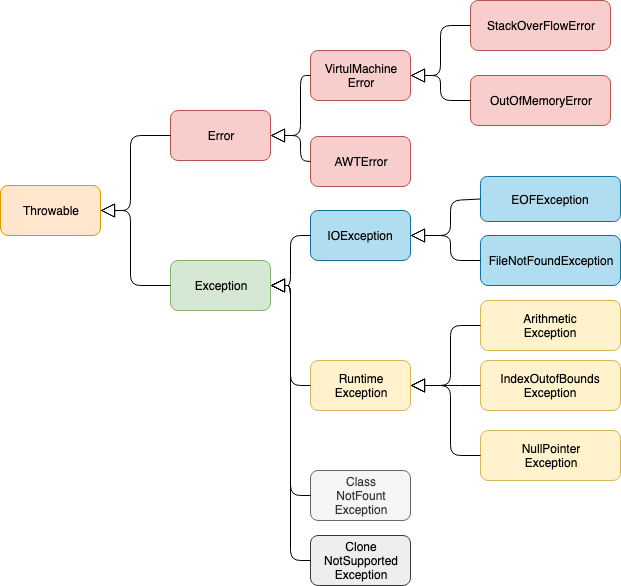

The diagram above was exported from draw.io. Its source (the exported page's mxGraphModel, read from the mxfile embedded in the PNG):
<mxGraphModel dx="1426" dy="779" grid="1" gridSize="10" guides="1" tooltips="1" connect="1" arrows="1" fold="1" page="1" pageScale="1" pageWidth="900" pageHeight="500" math="0" shadow="0">
  <root>
    <mxCell id="0" />
    <mxCell id="1" parent="0" />
    <mxCell id="RilFzDgQLFg-KoJI1Z2b-1" value="Throwable" style="rounded=1;whiteSpace=wrap;html=1;fillColor=#ffe6cc;strokeColor=#d79b00;" vertex="1" parent="1">
      <mxGeometry x="50" y="215" width="100" height="50" as="geometry" />
    </mxCell>
    <mxCell id="RilFzDgQLFg-KoJI1Z2b-3" value="Error" style="rounded=1;whiteSpace=wrap;html=1;fillColor=#f8cecc;strokeColor=#b85450;" vertex="1" parent="1">
      <mxGeometry x="220" y="140" width="100" height="50" as="geometry" />
    </mxCell>
    <mxCell id="RilFzDgQLFg-KoJI1Z2b-4" value="Exception" style="rounded=1;whiteSpace=wrap;html=1;fillColor=#d5e8d4;strokeColor=#82b366;" vertex="1" parent="1">
      <mxGeometry x="220" y="290" width="100" height="50" as="geometry" />
    </mxCell>
    <mxCell id="RilFzDgQLFg-KoJI1Z2b-6" value="" style="endArrow=block;endFill=0;endSize=12;html=1;exitX=0;exitY=0.5;exitDx=0;exitDy=0;entryX=1;entryY=0.5;entryDx=0;entryDy=0;" edge="1" parent="1" source="RilFzDgQLFg-KoJI1Z2b-3" target="RilFzDgQLFg-KoJI1Z2b-1">
      <mxGeometry width="160" relative="1" as="geometry">
        <mxPoint x="60" y="170" as="sourcePoint" />
        <mxPoint x="150" y="120" as="targetPoint" />
        <Array as="points">
          <mxPoint x="180" y="165" />
          <mxPoint x="180" y="240" />
        </Array>
      </mxGeometry>
    </mxCell>
    <mxCell id="RilFzDgQLFg-KoJI1Z2b-7" value="" style="endArrow=block;endFill=0;endSize=12;html=1;exitX=0;exitY=0.5;exitDx=0;exitDy=0;" edge="1" parent="1" source="RilFzDgQLFg-KoJI1Z2b-4">
      <mxGeometry width="160" relative="1" as="geometry">
        <mxPoint x="150" y="180" as="sourcePoint" />
        <mxPoint x="150" y="240" as="targetPoint" />
        <Array as="points">
          <mxPoint x="180" y="315" />
          <mxPoint x="180" y="240" />
        </Array>
      </mxGeometry>
    </mxCell>
    <mxCell id="RilFzDgQLFg-KoJI1Z2b-8" value="IOException" style="rounded=1;whiteSpace=wrap;html=1;fillColor=#b1ddf0;strokeColor=#10739e;" vertex="1" parent="1">
      <mxGeometry x="360" y="240" width="100" height="50" as="geometry" />
    </mxCell>
    <mxCell id="RilFzDgQLFg-KoJI1Z2b-9" value="Runtime&lt;br&gt;Exception" style="rounded=1;whiteSpace=wrap;html=1;fillColor=#fff2cc;strokeColor=#d6b656;" vertex="1" parent="1">
      <mxGeometry x="360" y="390" width="100" height="50" as="geometry" />
    </mxCell>
    <mxCell id="RilFzDgQLFg-KoJI1Z2b-10" value="Class&lt;br&gt;NotFount&lt;br&gt;Exception" style="rounded=1;whiteSpace=wrap;html=1;fillColor=#f5f5f5;strokeColor=#666666;fontColor=#333333;" vertex="1" parent="1">
      <mxGeometry x="360" y="500" width="100" height="50" as="geometry" />
    </mxCell>
    <mxCell id="RilFzDgQLFg-KoJI1Z2b-11" value="EOFException" style="rounded=1;whiteSpace=wrap;html=1;fillColor=#b1ddf0;strokeColor=#10739e;" vertex="1" parent="1">
      <mxGeometry x="530" y="206" width="140" height="45" as="geometry" />
    </mxCell>
    <mxCell id="RilFzDgQLFg-KoJI1Z2b-12" value="FileNotFoundException" style="rounded=1;whiteSpace=wrap;html=1;fillColor=#b1ddf0;strokeColor=#10739e;" vertex="1" parent="1">
      <mxGeometry x="530" y="265" width="140" height="50" as="geometry" />
    </mxCell>
    <mxCell id="RilFzDgQLFg-KoJI1Z2b-18" value="Clone&lt;br&gt;NotSupported&lt;br&gt;Exception" style="rounded=1;whiteSpace=wrap;html=1;fillColor=#eeeeee;strokeColor=#36393d;" vertex="1" parent="1">
      <mxGeometry x="360" y="565" width="100" height="50" as="geometry" />
    </mxCell>
    <mxCell id="RilFzDgQLFg-KoJI1Z2b-19" value="" style="endArrow=block;endFill=0;endSize=12;html=1;exitX=0;exitY=0.5;exitDx=0;exitDy=0;entryX=1;entryY=0.5;entryDx=0;entryDy=0;" edge="1" parent="1" source="RilFzDgQLFg-KoJI1Z2b-11" target="RilFzDgQLFg-KoJI1Z2b-8">
      <mxGeometry width="160" relative="1" as="geometry">
        <mxPoint x="230" y="175" as="sourcePoint" />
        <mxPoint x="160" y="250" as="targetPoint" />
        <Array as="points">
          <mxPoint x="500" y="230" />
          <mxPoint x="500" y="265" />
        </Array>
      </mxGeometry>
    </mxCell>
    <mxCell id="RilFzDgQLFg-KoJI1Z2b-20" value="" style="endArrow=block;endFill=0;endSize=12;html=1;exitX=0;exitY=0.5;exitDx=0;exitDy=0;entryX=1;entryY=0.5;entryDx=0;entryDy=0;" edge="1" parent="1" source="RilFzDgQLFg-KoJI1Z2b-12" target="RilFzDgQLFg-KoJI1Z2b-8">
      <mxGeometry width="160" relative="1" as="geometry">
        <mxPoint x="540" y="240" as="sourcePoint" />
        <mxPoint x="460" y="270" as="targetPoint" />
        <Array as="points">
          <mxPoint x="500" y="290" />
          <mxPoint x="500" y="265" />
        </Array>
      </mxGeometry>
    </mxCell>
    <mxCell id="RilFzDgQLFg-KoJI1Z2b-21" value="Arithmetic&lt;br&gt;Exception" style="rounded=1;whiteSpace=wrap;html=1;fillColor=#fff2cc;strokeColor=#d6b656;" vertex="1" parent="1">
      <mxGeometry x="530" y="330" width="140" height="50" as="geometry" />
    </mxCell>
    <mxCell id="RilFzDgQLFg-KoJI1Z2b-22" value="IndexOutofBounds&lt;br&gt;Exception" style="rounded=1;whiteSpace=wrap;html=1;fillColor=#fff2cc;strokeColor=#d6b656;" vertex="1" parent="1">
      <mxGeometry x="530" y="390" width="140" height="50" as="geometry" />
    </mxCell>
    <mxCell id="RilFzDgQLFg-KoJI1Z2b-23" value="NullPointer&lt;br&gt;Exception" style="rounded=1;whiteSpace=wrap;html=1;fillColor=#fff2cc;strokeColor=#d6b656;" vertex="1" parent="1">
      <mxGeometry x="530" y="460" width="140" height="50" as="geometry" />
    </mxCell>
    <mxCell id="RilFzDgQLFg-KoJI1Z2b-24" value="VirtulMachine&lt;br&gt;Error" style="rounded=1;whiteSpace=wrap;html=1;fillColor=#f8cecc;strokeColor=#b85450;" vertex="1" parent="1">
      <mxGeometry x="360" y="80" width="100" height="50" as="geometry" />
    </mxCell>
    <mxCell id="RilFzDgQLFg-KoJI1Z2b-25" value="AWTError" style="rounded=1;whiteSpace=wrap;html=1;fillColor=#f8cecc;strokeColor=#b85450;" vertex="1" parent="1">
      <mxGeometry x="360" y="166" width="100" height="50" as="geometry" />
    </mxCell>
    <mxCell id="RilFzDgQLFg-KoJI1Z2b-27" value="StackOverFlowError" style="rounded=1;whiteSpace=wrap;html=1;fillColor=#f8cecc;strokeColor=#b85450;" vertex="1" parent="1">
      <mxGeometry x="520" y="30" width="140" height="50" as="geometry" />
    </mxCell>
    <mxCell id="RilFzDgQLFg-KoJI1Z2b-28" value="OutOfMemoryError" style="rounded=1;whiteSpace=wrap;html=1;fillColor=#f8cecc;strokeColor=#b85450;" vertex="1" parent="1">
      <mxGeometry x="520" y="105" width="140" height="50" as="geometry" />
    </mxCell>
    <mxCell id="RilFzDgQLFg-KoJI1Z2b-29" value="" style="endArrow=block;endFill=0;endSize=12;html=1;exitX=0;exitY=0.5;exitDx=0;exitDy=0;entryX=1;entryY=0.5;entryDx=0;entryDy=0;" edge="1" parent="1" source="RilFzDgQLFg-KoJI1Z2b-27" target="RilFzDgQLFg-KoJI1Z2b-24">
      <mxGeometry width="160" relative="1" as="geometry">
        <mxPoint x="540" y="238.5" as="sourcePoint" />
        <mxPoint x="470" y="275" as="targetPoint" />
        <Array as="points">
          <mxPoint x="490" y="55" />
          <mxPoint x="490" y="105" />
        </Array>
      </mxGeometry>
    </mxCell>
    <mxCell id="RilFzDgQLFg-KoJI1Z2b-31" value="" style="endArrow=block;endFill=0;endSize=12;html=1;exitX=0;exitY=0.5;exitDx=0;exitDy=0;entryX=1;entryY=0.5;entryDx=0;entryDy=0;" edge="1" parent="1" source="RilFzDgQLFg-KoJI1Z2b-28" target="RilFzDgQLFg-KoJI1Z2b-24">
      <mxGeometry width="160" relative="1" as="geometry">
        <mxPoint x="530" y="65" as="sourcePoint" />
        <mxPoint x="470" y="115" as="targetPoint" />
        <Array as="points">
          <mxPoint x="490" y="130" />
          <mxPoint x="490" y="105" />
        </Array>
      </mxGeometry>
    </mxCell>
    <mxCell id="RilFzDgQLFg-KoJI1Z2b-32" value="" style="endArrow=block;endFill=0;endSize=12;html=1;exitX=0;exitY=0.5;exitDx=0;exitDy=0;entryX=1;entryY=0.5;entryDx=0;entryDy=0;" edge="1" parent="1" source="RilFzDgQLFg-KoJI1Z2b-24" target="RilFzDgQLFg-KoJI1Z2b-3">
      <mxGeometry width="160" relative="1" as="geometry">
        <mxPoint x="540" y="300" as="sourcePoint" />
        <mxPoint x="470" y="275" as="targetPoint" />
        <Array as="points">
          <mxPoint x="350" y="105" />
          <mxPoint x="350" y="165" />
        </Array>
      </mxGeometry>
    </mxCell>
    <mxCell id="RilFzDgQLFg-KoJI1Z2b-33" value="" style="endArrow=block;endFill=0;endSize=12;html=1;exitX=0;exitY=0.5;exitDx=0;exitDy=0;entryX=1;entryY=0.5;entryDx=0;entryDy=0;" edge="1" parent="1" source="RilFzDgQLFg-KoJI1Z2b-25" target="RilFzDgQLFg-KoJI1Z2b-3">
      <mxGeometry width="160" relative="1" as="geometry">
        <mxPoint x="370" y="115" as="sourcePoint" />
        <mxPoint x="320" y="170" as="targetPoint" />
        <Array as="points">
          <mxPoint x="350" y="190" />
          <mxPoint x="350" y="165" />
        </Array>
      </mxGeometry>
    </mxCell>
    <mxCell id="RilFzDgQLFg-KoJI1Z2b-34" value="" style="endArrow=block;endFill=0;endSize=12;html=1;exitX=0;exitY=0.5;exitDx=0;exitDy=0;entryX=1;entryY=0.5;entryDx=0;entryDy=0;" edge="1" parent="1" source="RilFzDgQLFg-KoJI1Z2b-8" target="RilFzDgQLFg-KoJI1Z2b-4">
      <mxGeometry width="160" relative="1" as="geometry">
        <mxPoint x="370" y="115" as="sourcePoint" />
        <mxPoint x="330" y="175" as="targetPoint" />
        <Array as="points">
          <mxPoint x="340" y="265" />
          <mxPoint x="340" y="315" />
        </Array>
      </mxGeometry>
    </mxCell>
    <mxCell id="RilFzDgQLFg-KoJI1Z2b-35" value="" style="endArrow=block;endFill=0;endSize=12;html=1;exitX=0;exitY=0.5;exitDx=0;exitDy=0;entryX=1;entryY=0.5;entryDx=0;entryDy=0;" edge="1" parent="1" source="RilFzDgQLFg-KoJI1Z2b-9" target="RilFzDgQLFg-KoJI1Z2b-4">
      <mxGeometry width="160" relative="1" as="geometry">
        <mxPoint x="370" y="275" as="sourcePoint" />
        <mxPoint x="330" y="325" as="targetPoint" />
        <Array as="points">
          <mxPoint x="340" y="415" />
          <mxPoint x="340" y="315" />
        </Array>
      </mxGeometry>
    </mxCell>
    <mxCell id="RilFzDgQLFg-KoJI1Z2b-36" value="" style="endArrow=block;endFill=0;endSize=12;html=1;exitX=0;exitY=0.5;exitDx=0;exitDy=0;entryX=1;entryY=0.5;entryDx=0;entryDy=0;" edge="1" parent="1" source="RilFzDgQLFg-KoJI1Z2b-10" target="RilFzDgQLFg-KoJI1Z2b-4">
      <mxGeometry width="160" relative="1" as="geometry">
        <mxPoint x="370" y="425" as="sourcePoint" />
        <mxPoint x="330" y="325" as="targetPoint" />
        <Array as="points">
          <mxPoint x="340" y="525" />
          <mxPoint x="340" y="315" />
        </Array>
      </mxGeometry>
    </mxCell>
    <mxCell id="RilFzDgQLFg-KoJI1Z2b-37" value="" style="endArrow=block;endFill=0;endSize=12;html=1;exitX=0;exitY=0.5;exitDx=0;exitDy=0;entryX=1;entryY=0.5;entryDx=0;entryDy=0;" edge="1" parent="1" source="RilFzDgQLFg-KoJI1Z2b-18" target="RilFzDgQLFg-KoJI1Z2b-4">
      <mxGeometry width="160" relative="1" as="geometry">
        <mxPoint x="370" y="535" as="sourcePoint" />
        <mxPoint x="330" y="325" as="targetPoint" />
        <Array as="points">
          <mxPoint x="340" y="590" />
          <mxPoint x="340" y="315" />
        </Array>
      </mxGeometry>
    </mxCell>
    <mxCell id="RilFzDgQLFg-KoJI1Z2b-38" value="" style="endArrow=block;endFill=0;endSize=12;html=1;exitX=0;exitY=0.5;exitDx=0;exitDy=0;entryX=1;entryY=0.5;entryDx=0;entryDy=0;" edge="1" parent="1" source="RilFzDgQLFg-KoJI1Z2b-21" target="RilFzDgQLFg-KoJI1Z2b-9">
      <mxGeometry width="160" relative="1" as="geometry">
        <mxPoint x="540" y="300" as="sourcePoint" />
        <mxPoint x="470" y="275" as="targetPoint" />
        <Array as="points">
          <mxPoint x="500" y="355" />
          <mxPoint x="500" y="415" />
        </Array>
      </mxGeometry>
    </mxCell>
    <mxCell id="RilFzDgQLFg-KoJI1Z2b-39" value="" style="endArrow=block;endFill=0;endSize=12;html=1;exitX=0;exitY=0.5;exitDx=0;exitDy=0;entryX=1;entryY=0.5;entryDx=0;entryDy=0;" edge="1" parent="1" source="RilFzDgQLFg-KoJI1Z2b-22" target="RilFzDgQLFg-KoJI1Z2b-9">
      <mxGeometry width="160" relative="1" as="geometry">
        <mxPoint x="540" y="365" as="sourcePoint" />
        <mxPoint x="470" y="425" as="targetPoint" />
        <Array as="points">
          <mxPoint x="500" y="415" />
        </Array>
      </mxGeometry>
    </mxCell>
    <mxCell id="RilFzDgQLFg-KoJI1Z2b-40" value="" style="endArrow=block;endFill=0;endSize=12;html=1;exitX=0;exitY=0.5;exitDx=0;exitDy=0;entryX=1;entryY=0.5;entryDx=0;entryDy=0;" edge="1" parent="1" source="RilFzDgQLFg-KoJI1Z2b-23" target="RilFzDgQLFg-KoJI1Z2b-9">
      <mxGeometry width="160" relative="1" as="geometry">
        <mxPoint x="540" y="425" as="sourcePoint" />
        <mxPoint x="470" y="425" as="targetPoint" />
        <Array as="points">
          <mxPoint x="500" y="485" />
          <mxPoint x="500" y="415" />
        </Array>
      </mxGeometry>
    </mxCell>
  </root>
</mxGraphModel>